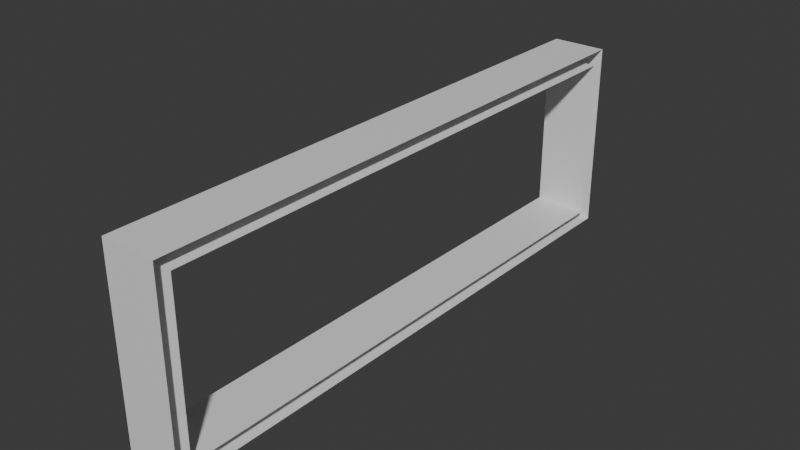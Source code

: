 # Source: Underpass_Tunnel.blend  (saved by Blender 4.5.91; exported with 4.5.12 LTS)
import bpy
from mathutils import Matrix  # noqa: F401  (used for matrix-valued properties, if any)

bpy.ops.wm.read_factory_settings(use_empty=True)
scene = bpy.context.scene
scene.name = 'Scene'

# ---- collections
col_collection = bpy.data.collections.new('Collection'); scene.collection.children.link(col_collection)

# ---- materials (node trees are filled in below, after node groups)
mat_material_001 = bpy.data.materials.new('Material.001')

# ---- material node trees
mat_material_001.use_nodes = True; mat_material_001.node_tree.nodes.clear()
_N = mat_material_001.node_tree.nodes; _L = mat_material_001.node_tree.links
n0 = _N.new('ShaderNodeBsdfPrincipled'); n0.name = 'Principled BSDF'; n0.location = (-200, 100)
n1 = _N.new('ShaderNodeOutputMaterial'); n1.name = 'Material Output'; n1.location = (200, 100)
_L.new(n0.outputs[0], n1.inputs[0])
n1.is_active_output = True

# ---- world
world_world = bpy.data.worlds.new('World'); scene.world = world_world
world_world.use_nodes = True; world_world.node_tree.nodes.clear()
_N = world_world.node_tree.nodes; _L = world_world.node_tree.links
n0 = _N.new('ShaderNodeOutputWorld'); n0.name = 'World Output'; n0.location = (200, 100)
n1 = _N.new('ShaderNodeBackground'); n1.name = 'Background'; n1.location = (-200, 100)
n1.inputs[0].default_value = (0.05088, 0.05088, 0.05088, 1.0)
_L.new(n1.outputs[0], n0.inputs[0])
n0.is_active_output = True
world_world.color = (0.05088, 0.05088, 0.05088)
world_world.sun_shadow_jitter_overblur = 0.0

# ---- meshes
me_cube_001 = bpy.data.meshes.new('Cube.001')
me_cube_001.from_pydata([(0.0, -5.0, -3.8), (0.0, -5.0, -0.8), (0.0, 5.0, -3.8), (0.0, 5.0, -0.8), (1.0, -5.0, -3.8), (1.0, -5.0, -0.8), (1.0, 5.0, -3.8), (1.0, 5.0, -0.8), (0.0, 5.247, -4.047), (0.0, -5.247, -4.047), (0.0, -5.247, -0.5525), (0.0, 5.247, -0.5525), (1.0, 5.247, -4.047), (1.0, 5.247, -0.5525), (1.0, -5.247, -4.047), (1.0, -5.247, -0.5525)], [], [(2, 6, 7, 3), (4, 0, 1, 5), (2, 0, 4, 6), (7, 5, 1, 3), (8, 11, 13, 12), (14, 15, 10, 9), (8, 12, 14, 9), (13, 11, 10, 15)])
_uv = me_cube_001.uv_layers.new(name='UVMap')
_uv.uv.foreach_set('vector', [0.375, 0.25, 0.375, 0.5, 0.625, 0.5, 0.625, 0.25, 0.375, 0.75, 0.375, 1.0, 0.625, 1.0, 0.625, 0.75, 0.125, 0.5, 0.125, 0.75, 0.375, 0.75, 0.375, 0.5, 0.625, 0.5, 0.625, 0.75, 0.875, 0.75, 0.875, 0.5, 0.375, 0.25, 0.625, 0.25, 0.625, 0.5, 0.375, 0.5, 0.375, 0.75, 0.625, 0.75, 0.625, 1.0, 0.375, 1.0, 0.125, 0.5, 0.375, 0.5, 0.375, 0.75, 0.125, 0.75, 0.625, 0.5, 0.875, 0.5, 0.875, 0.75, 0.625, 0.75])
me_cube_001.materials.append(mat_material_001)
me_cube_001.update()

# ---- objects
ob_cube = bpy.data.objects.new('Cube', me_cube_001)

# ---- transforms, parenting, visibility, modifiers, constraints
ob_cube.location = (0.0, 0.0, 0.0)

# ---- collection membership
col_collection.objects.link(ob_cube)

# ---- scene / render settings (as saved in the file)
scene.frame_start = 1; scene.frame_end = 250; scene.frame_set(1)
scene.render.engine = 'BLENDER_EEVEE_NEXT'
bpy.context.view_layer.update()

# ---- added for rendering (the .blend has no active camera and no usable light): camera, sun
cam_auto = bpy.data.cameras.new('AutoCamera')
cam_auto.lens = 50.0
cam_auto.sensor_width = 36.0
cam_auto.clip_end = 1000.0
ob_auto_camera = bpy.data.objects.new('AutoCamera', cam_auto)
scene.collection.objects.link(ob_auto_camera)
ob_auto_camera.location = (10.7762, -12.3315, 5.92097)
ob_auto_camera.rotation_euler = (1.09748, -7.21219e-08, 0.694738)
scene.camera = ob_auto_camera
light_auto_sun = bpy.data.lights.new('AutoSun', 'SUN')
light_auto_sun.energy = 3.0
light_auto_sun.angle = 0.0523599
ob_auto_sun = bpy.data.objects.new('AutoSun', light_auto_sun)
scene.collection.objects.link(ob_auto_sun)
ob_auto_sun.rotation_euler = (0.872665, 0.174533, 0.523599)
bpy.context.view_layer.update()
